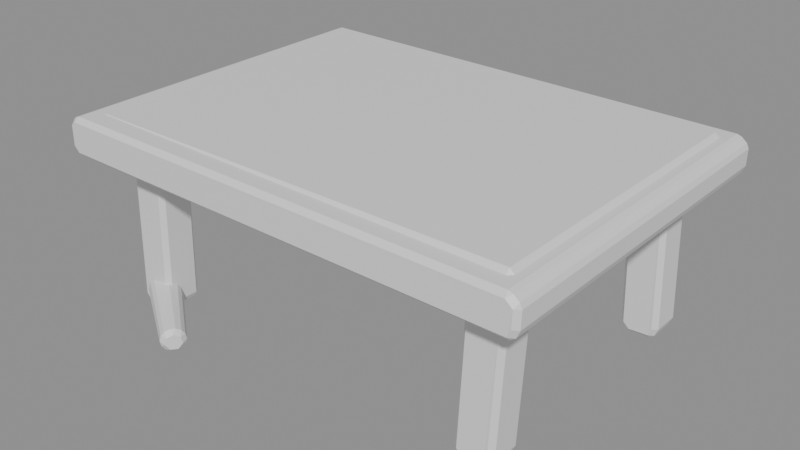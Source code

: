 # Source: MenuMapTable.blend  (saved by Blender 5.2.45; exported with 4.5.12 LTS)
import bpy
from mathutils import Matrix  # noqa: F401  (used for matrix-valued properties, if any)

bpy.ops.wm.read_factory_settings(use_empty=True)
scene = bpy.context.scene
scene.name = 'Scene'

# ---- materials (node trees are filled in below, after node groups)
mat_menuagedwood = bpy.data.materials.new('MenuAgedWood')
mat_menuagedwood.diffuse_color = (0.075, 0.046, 0.026, 1.0)
mat_menuparchment = bpy.data.materials.new('MenuParchment')
mat_menuparchment.diffuse_color = (0.42, 0.36, 0.25, 1.0)
mat_menucampaignmap = bpy.data.materials.new('MenuCampaignMap')
mat_menucampaignmap.diffuse_color = (0.7, 0.7, 0.7, 1.0)

# ---- material node trees
mat_menuagedwood.use_nodes = True; mat_menuagedwood.node_tree.nodes.clear()
_N = mat_menuagedwood.node_tree.nodes; _L = mat_menuagedwood.node_tree.links
n0 = _N.new('ShaderNodeBsdfPrincipled'); n0.name = 'Principled BSDF'; n0.location = (-200, 100)
n0.inputs[10].default_value = 0.005
n1 = _N.new('ShaderNodeOutputMaterial'); n1.name = 'Material Output'; n1.location = (200, 100)
_L.new(n0.outputs[0], n1.inputs[0])
n1.is_active_output = True
mat_menuparchment.use_nodes = True; mat_menuparchment.node_tree.nodes.clear()
_N = mat_menuparchment.node_tree.nodes; _L = mat_menuparchment.node_tree.links
n0 = _N.new('ShaderNodeBsdfPrincipled'); n0.name = 'Principled BSDF'; n0.location = (-200, 100)
n0.inputs[10].default_value = 0.005
n1 = _N.new('ShaderNodeOutputMaterial'); n1.name = 'Material Output'; n1.location = (200, 100)
_L.new(n0.outputs[0], n1.inputs[0])
n1.is_active_output = True
mat_menucampaignmap.use_nodes = True; mat_menucampaignmap.node_tree.nodes.clear()
_N = mat_menucampaignmap.node_tree.nodes; _L = mat_menucampaignmap.node_tree.links
n0 = _N.new('ShaderNodeBsdfPrincipled'); n0.name = 'Principled BSDF'; n0.location = (-200, 100)
n0.inputs[10].default_value = 0.005
n1 = _N.new('ShaderNodeOutputMaterial'); n1.name = 'Material Output'; n1.location = (200, 100)
_L.new(n0.outputs[0], n1.inputs[0])
n1.is_active_output = True

# ---- meshes
me_menumaptable = bpy.data.meshes.new('MenuMapTable')
me_menumaptable.from_pydata([(-2.157, -1.6, 1.448), (2.173, -1.6, 1.412), (2.199, -1.6, 1.469), (2.201, -1.6, 1.608), (2.148, -1.6, 1.652), (-2.168, -1.6, 1.688), (-2.199, -1.6, 1.662), (-2.201, -1.6, 1.492), (-2.157, 1.6, 1.448), (2.173, 1.6, 1.412), (2.199, 1.6, 1.469), (2.201, 1.6, 1.608), (2.148, 1.6, 1.652), (-2.168, 1.6, 1.688), (-2.199, 1.6, 1.662), (-2.201, 1.6, 1.492), (-1.871, -1.27, 0.003601), (-1.669, -1.27, -0.003092), (-1.654, -1.27, 0.02732), (-1.606, -1.27, 1.472), (-1.634, -1.27, 1.497), (-1.828, -1.27, 1.503), (-1.846, -1.27, 1.489), (-1.894, -1.27, 0.02815), (-1.871, -1.03, 0.003601), (-1.669, -1.03, -0.003092), (-1.654, -1.03, 0.02732), (-1.606, -1.03, 1.472), (-1.634, -1.03, 1.497), (-1.828, -1.03, 1.503), (-1.846, -1.03, 1.489), (-1.894, -1.03, 0.02815), (-1.798, 1.03, -0.003453), (-1.612, 1.03, 0.006102), (-1.594, 1.03, 0.05039), (-1.667, 1.03, 1.472), (-1.708, 1.03, 1.503), (-1.885, 1.03, 1.494), (-1.907, 1.03, 1.473), (-1.833, 1.03, 0.02812), (-1.798, 1.27, -0.003453), (-1.612, 1.27, 0.006102), (-1.594, 1.27, 0.05039), (-1.667, 1.27, 1.472), (-1.708, 1.27, 1.503), (-1.885, 1.27, 1.494), (-1.907, 1.27, 1.473), (-1.833, 1.27, 0.02812), (1.635, -1.27, 0.004717), (1.809, -1.27, -0.003745), (1.836, -1.27, 0.04852), (1.904, -1.27, 1.452), (1.857, -1.27, 1.496), (1.695, -1.27, 1.504), (1.665, -1.27, 1.48), (1.596, -1.27, 0.04785), (1.635, -1.03, 0.004717), (1.809, -1.03, -0.003745), (1.836, -1.03, 0.04852), (1.904, -1.03, 1.452), (1.857, -1.03, 1.496), (1.695, -1.03, 1.504), (1.665, -1.03, 1.48), (1.596, -1.03, 0.04785), (1.7, 1.03, -0.002176), (1.869, 1.03, 0.003688), (1.894, 1.03, 0.06199), (1.845, 1.03, 1.46), (1.791, 1.03, 1.502), (1.635, 1.03, 1.496), (1.605, 1.03, 1.469), (1.655, 1.03, 0.04043), (1.7, 1.27, -0.002176), (1.869, 1.27, 0.003688), (1.894, 1.27, 0.06199), (1.845, 1.27, 1.46), (1.791, 1.27, 1.502), (1.635, 1.27, 1.496), (1.605, 1.27, 1.469), (1.655, 1.27, 0.04043), (-1.796, -1.2, 0.1799), (-1.843, -1.264, 0.1442), (-1.858, -1.279, 0.06019), (-1.829, -1.235, -0.008935), (-1.779, -1.165, -0.01109), (-1.744, -1.121, 0.05534), (-1.752, -1.136, 0.1403), (-1.097, -1.7, 0.1099), (-1.126, -1.738, 0.08854), (-1.135, -1.748, 0.03812), (-1.117, -1.721, -0.003361), (-1.087, -1.679, -0.004656), (-1.067, -1.652, 0.03521), (-1.071, -1.662, 0.08621), (-2.025, -1.425, 1.665), (2.025, -1.425, 1.665), (2.025, -1.425, 1.695), (-2.025, -1.425, 1.695), (-2.025, 1.425, 1.665), (2.025, 1.425, 1.665), (2.025, 1.425, 1.695), (-2.025, 1.425, 1.695), (-1.9, -1.3, 1.705), (1.9, -1.3, 1.705), (1.9, 1.3, 1.705), (-1.9, 1.3, 1.705)], [], [(0, 1, 2, 3, 4, 5, 6, 7), (15, 14, 13, 12, 11, 10, 9, 8), (0, 8, 9, 1), (1, 9, 10, 2), (2, 10, 11, 3), (3, 11, 12, 4), (4, 12, 13, 5), (5, 13, 14, 6), (6, 14, 15, 7), (7, 15, 8, 0), (16, 17, 18, 19, 20, 21, 22, 23), (31, 30, 29, 28, 27, 26, 25, 24), (16, 24, 25, 17), (17, 25, 26, 18), (18, 26, 27, 19), (19, 27, 28, 20), (20, 28, 29, 21), (21, 29, 30, 22), (22, 30, 31, 23), (23, 31, 24, 16), (32, 33, 34, 35, 36, 37, 38, 39), (47, 46, 45, 44, 43, 42, 41, 40), (32, 40, 41, 33), (33, 41, 42, 34), (34, 42, 43, 35), (35, 43, 44, 36), (36, 44, 45, 37), (37, 45, 46, 38), (38, 46, 47, 39), (39, 47, 40, 32), (48, 49, 50, 51, 52, 53, 54, 55), (63, 62, 61, 60, 59, 58, 57, 56), (48, 56, 57, 49), (49, 57, 58, 50), (50, 58, 59, 51), (51, 59, 60, 52), (52, 60, 61, 53), (53, 61, 62, 54), (54, 62, 63, 55), (55, 63, 56, 48), (64, 65, 66, 67, 68, 69, 70, 71), (79, 78, 77, 76, 75, 74, 73, 72), (64, 72, 73, 65), (65, 73, 74, 66), (66, 74, 75, 67), (67, 75, 76, 68), (68, 76, 77, 69), (69, 77, 78, 70), (70, 78, 79, 71), (71, 79, 72, 64), (86, 85, 84, 83, 82, 81, 80), (87, 88, 89, 90, 91, 92, 93), (80, 81, 88, 87), (81, 82, 89, 88), (82, 83, 90, 89), (83, 84, 91, 90), (84, 85, 92, 91), (85, 86, 93, 92), (86, 80, 87, 93), (94, 95, 96, 97), (101, 100, 99, 98), (94, 98, 99, 95), (95, 99, 100, 96), (96, 100, 101, 97), (97, 101, 98, 94), (102, 103, 104, 105)])
me_menumaptable.polygons.foreach_set('material_index', [0, 0, 0, 0, 0, 0, 0, 0, 0, 0, 0, 0, 0, 0, 0, 0, 0, 0, 0, 0, 0, 0, 0, 0, 0, 0, 0, 0, 0, 0, 0, 0, 0, 0, 0, 0, 0, 0, 0, 0, 0, 0, 0, 0, 0, 0, 0, 0, 0, 0, 0, 0, 0, 0, 0, 0, 0, 0, 0, 1, 1, 1, 1, 1, 1, 2])
_uv = me_menumaptable.uv_layers.new(name='UVMap')
_uv.uv.foreach_set('vector', [192.7, 242.0, 190.8, 242.9, 190.7, 242.9, 190.7, 242.8, 190.7, 242.8, 192.7, 241.9, 192.7, 241.9, 192.7, 242.0, 192.7, 242.0, 192.7, 241.9, 192.7, 241.9, 190.7, 242.8, 190.7, 242.8, 190.7, 242.9, 190.8, 242.9, 192.7, 242.0, 193.3, 243.4, 192.7, 241.9, 190.7, 242.8, 191.4, 244.3, 192.9, 242.5, 191.3, 242.3, 191.4, 242.2, 192.9, 242.5, 193.0, 242.7, 191.5, 242.1, 191.5, 242.1, 193.1, 242.6, 190.7, 243.5, 191.3, 242.0, 191.3, 242.0, 190.7, 243.5, 191.4, 244.3, 190.7, 242.8, 192.7, 241.9, 193.3, 243.4, 193.3, 242.6, 192.0, 241.7, 192.0, 241.7, 193.3, 242.6, 191.8, 242.0, 190.9, 243.3, 191.0, 243.3, 191.9, 242.0, 191.9, 242.0, 191.0, 243.3, 191.0, 243.4, 191.9, 242.0, 192.5, 242.3, 192.5, 242.4, 192.5, 242.4, 191.9, 242.0, 191.9, 242.0, 191.9, 241.9, 191.9, 241.9, 192.5, 242.3, 192.5, 242.3, 191.9, 241.9, 191.9, 241.9, 191.9, 242.0, 191.9, 242.0, 192.5, 242.4, 192.5, 242.4, 192.5, 242.3, 193.0, 242.5, 192.9, 242.4, 192.8, 242.5, 192.9, 242.6, 192.4, 242.6, 192.3, 242.7, 192.3, 242.7, 192.4, 242.6, 192.4, 242.6, 192.3, 242.7, 191.7, 242.3, 191.8, 242.2, 193.0, 243.0, 193.0, 242.9, 193.0, 242.9, 193.1, 243.0, 193.0, 242.8, 192.9, 242.7, 193.0, 242.6, 193.1, 242.7, 193.1, 242.7, 193.0, 242.6, 193.0, 242.6, 193.1, 242.7, 191.8, 242.1, 191.7, 242.2, 192.3, 242.7, 192.4, 242.6, 192.3, 242.5, 192.2, 242.6, 192.2, 242.6, 192.3, 242.5, 192.5, 242.3, 192.5, 242.4, 192.4, 242.4, 191.9, 242.0, 191.9, 242.0, 191.9, 241.9, 191.9, 241.9, 192.5, 242.3, 192.5, 242.3, 191.9, 241.9, 191.9, 241.9, 191.9, 242.0, 191.9, 242.0, 192.4, 242.4, 192.5, 242.4, 192.5, 242.3, 191.9, 242.1, 191.8, 242.0, 191.8, 242.1, 191.9, 242.1, 191.7, 243.5, 191.7, 243.6, 191.7, 243.6, 191.7, 243.5, 191.7, 243.5, 191.7, 243.6, 191.1, 243.2, 191.1, 243.1, 192.2, 242.1, 192.2, 242.1, 192.2, 242.0, 192.3, 242.1, 192.1, 242.1, 192.0, 242.0, 192.0, 242.0, 192.1, 242.0, 192.1, 242.0, 192.0, 242.0, 192.0, 241.9, 192.1, 242.0, 191.1, 243.1, 191.1, 243.2, 191.7, 243.6, 191.7, 243.5, 191.9, 242.0, 191.8, 242.0, 191.8, 242.0, 191.9, 242.1, 191.2, 243.1, 191.1, 243.1, 191.1, 243.1, 191.1, 242.4, 191.1, 242.4, 191.2, 242.4, 191.2, 242.4, 191.2, 243.1, 191.2, 243.1, 191.2, 242.4, 191.2, 242.4, 191.1, 242.4, 191.1, 242.4, 191.1, 243.1, 191.1, 243.1, 191.2, 243.1, 191.2, 243.8, 191.2, 243.6, 191.1, 243.6, 191.1, 243.8, 192.7, 243.1, 192.5, 243.1, 192.5, 243.0, 192.7, 243.0, 192.7, 243.0, 192.5, 243.0, 192.5, 242.3, 192.6, 242.3, 191.0, 243.6, 191.0, 243.5, 191.0, 243.5, 191.0, 243.6, 191.0, 243.6, 191.0, 243.5, 191.1, 243.5, 191.1, 243.6, 191.1, 243.6, 191.1, 243.5, 191.1, 243.5, 191.1, 243.6, 192.6, 242.3, 192.5, 242.3, 192.5, 243.0, 192.7, 243.0, 192.6, 242.9, 192.5, 243.0, 192.5, 243.0, 192.6, 242.9, 191.2, 243.1, 191.1, 243.1, 191.1, 243.1, 191.1, 242.4, 191.1, 242.4, 191.2, 242.4, 191.2, 242.4, 191.2, 243.1, 191.2, 243.1, 191.2, 242.4, 191.2, 242.4, 191.1, 242.4, 191.1, 242.4, 191.1, 243.1, 191.1, 243.1, 191.2, 243.1, 191.2, 242.6, 191.2, 242.5, 191.1, 242.5, 191.1, 242.6, 191.5, 243.1, 191.4, 243.1, 191.4, 243.1, 191.5, 243.1, 191.5, 243.1, 191.4, 243.1, 191.4, 242.4, 191.5, 242.4, 191.2, 242.4, 191.2, 242.3, 191.2, 242.3, 191.2, 242.4, 191.2, 242.4, 191.2, 242.3, 191.3, 242.3, 191.3, 242.5, 191.2, 242.6, 191.2, 242.5, 191.2, 242.5, 191.2, 242.6, 191.5, 242.4, 191.4, 242.4, 191.4, 243.1, 191.5, 243.1, 191.2, 242.6, 191.2, 242.5, 191.2, 242.5, 191.2, 242.6, 192.2, 242.5, 192.2, 242.6, 192.3, 242.6, 192.3, 242.5, 192.2, 242.5, 192.2, 242.5, 192.2, 242.5, 192.6, 242.4, 192.6, 242.4, 192.6, 242.5, 192.6, 242.5, 192.6, 242.5, 192.6, 242.5, 192.6, 242.5, 193.0, 242.7, 193.1, 242.7, 193.1, 243.1, 193.0, 243.1, 192.5, 242.3, 192.5, 242.3, 192.3, 242.6, 192.3, 242.6, 192.5, 242.3, 192.5, 242.3, 192.3, 242.6, 192.3, 242.6, 193.1, 242.7, 193.0, 242.7, 193.0, 243.1, 193.1, 243.1, 193.0, 242.7, 193.0, 242.7, 193.0, 243.1, 193.0, 243.1, 192.5, 242.3, 192.5, 242.3, 192.3, 242.6, 192.3, 242.6, 193.0, 242.7, 193.0, 242.7, 193.0, 243.1, 193.0, 243.1, 192.6, 241.9, 190.8, 242.7, 190.8, 242.7, 192.6, 241.9, 192.6, 241.9, 190.8, 242.7, 190.8, 242.7, 192.6, 241.9, 193.2, 243.3, 192.7, 242.0, 190.8, 242.8, 191.4, 244.2, 192.9, 242.4, 191.5, 242.2, 191.5, 242.1, 192.9, 242.4, 191.4, 244.2, 190.8, 242.8, 192.7, 242.0, 193.2, 243.3, 191.7, 242.0, 190.9, 243.2, 190.9, 243.2, 191.7, 242.0, 0.0, 0.0, 1.0, 0.0, 1.0, 1.0, 0.0, 1.0])
me_menumaptable.materials.append(mat_menuagedwood)
me_menumaptable.materials.append(mat_menuparchment)
me_menumaptable.materials.append(mat_menucampaignmap)
me_menumaptable.update()

# ---- objects
ob_menumaptable = bpy.data.objects.new('MenuMapTable', me_menumaptable)

# ---- transforms, parenting, visibility, modifiers, constraints
ob_menumaptable.location = (0.0, 0.0, 0.0)
_vg = ob_menumaptable.vertex_groups.new(name='Weathered surface')
_vg.add([0, 1, 2, 3, 4, 5, 6, 7, 8, 9, 10, 11, 12, 13, 14, 15, 16, 17, 18, 19, 20, 21, 22, 23, 24, 25, 26, 27, 28, 29, 30, 31, 32, 33, 34, 35, 36, 37, 38, 39, 40, 41, 42, 43, 44, 45, 46, 47, 48, 49, 50, 51, 52, 53, 54, 55, 56, 57, 58, 59, 60, 61, 62, 63, 64, 65, 66, 67, 68, 69, 70, 71, 72, 73, 74, 75, 76, 77, 78, 79, 80, 81, 82, 83, 84, 85, 86, 87, 88, 89, 90, 91, 92, 93, 94, 95, 96, 97, 98, 99, 100, 101], 1.0, 'REPLACE')
_m = ob_menumaptable.modifiers.new('Stone edge wear', 'BEVEL')
_m.width = 0.025
_m.width_pct = 0.025
_m = ob_menumaptable.modifiers.new('Eroded stone noise', 'DISPLACE')
_m.vertex_group = 'Weathered surface'
_m.mid_level = 0.52
_m.strength = 0.1265

# ---- collection membership
scene.collection.objects.link(ob_menumaptable)

# ---- scene / render settings (as saved in the file)
scene.frame_start = 0; scene.frame_end = 96; scene.frame_set(1)
scene.render.engine = 'BLENDER_EEVEE_NEXT'
scene.render.bake_bias = 0.0
scene.render.bake_samples = 0
scene.render.compositor_device = 'GPU'
scene.eevee.use_volume_custom_range = False
scene.eevee.fast_gi_thickness_near = 0.1
scene.eevee.fast_gi_thickness_far = 0.0
scene.eevee.ray_tracing_options.screen_trace_thickness = 0.1
bpy.context.view_layer.update()

# ---- added for rendering (the .blend has no active camera and no usable light): camera, sun + grey world if the file has none
cam_auto = bpy.data.cameras.new('AutoCamera')
cam_auto.lens = 50.0
cam_auto.sensor_width = 36.0
cam_auto.clip_end = 1000.0
ob_auto_camera = bpy.data.objects.new('AutoCamera', cam_auto)
scene.collection.objects.link(ob_auto_camera)
ob_auto_camera.location = (5.37187, -6.50567, 5.13371)
ob_auto_camera.rotation_euler = (1.09748, -7.21219e-08, 0.694738)
scene.camera = ob_auto_camera
light_auto_sun = bpy.data.lights.new('AutoSun', 'SUN')
light_auto_sun.energy = 3.0
light_auto_sun.angle = 0.0523599
ob_auto_sun = bpy.data.objects.new('AutoSun', light_auto_sun)
scene.collection.objects.link(ob_auto_sun)
ob_auto_sun.rotation_euler = (0.872665, 0.174533, 0.523599)
if scene.world is None:
    world_auto = bpy.data.worlds.new('AutoWorld')
    world_auto.color = (0.3, 0.3, 0.3)
    scene.world = world_auto
bpy.context.view_layer.update()
